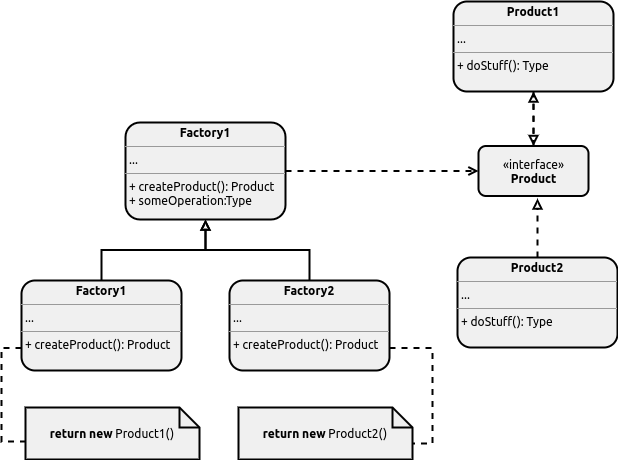

The diagram above was exported from draw.io. Its source (the exported page's mxGraphModel, read from the mxfile embedded in the PNG):
<mxGraphModel dx="579" dy="465" grid="0" gridSize="10" guides="1" tooltips="1" connect="1" arrows="1" fold="1" page="0" pageScale="1" pageWidth="850" pageHeight="1100" math="0" shadow="0">
  <root>
    <mxCell id="DUS8zbMLbZhFr8fKmbkd-0" />
    <mxCell id="DUS8zbMLbZhFr8fKmbkd-1" parent="DUS8zbMLbZhFr8fKmbkd-0" />
    <mxCell id="DUS8zbMLbZhFr8fKmbkd-29" value="" style="edgeStyle=orthogonalEdgeStyle;rounded=0;orthogonalLoop=1;jettySize=auto;html=1;dashed=1;fontFamily=Ubuntu;fontSize=12;fontColor=#000000;endArrow=block;endFill=0;strokeColor=#000000;strokeWidth=2;" parent="DUS8zbMLbZhFr8fKmbkd-1" source="DUS8zbMLbZhFr8fKmbkd-2" target="DUS8zbMLbZhFr8fKmbkd-3" edge="1">
      <mxGeometry relative="1" as="geometry" />
    </mxCell>
    <mxCell id="DUS8zbMLbZhFr8fKmbkd-2" value="«interface»&lt;br&gt;&lt;b&gt;Product&lt;/b&gt;" style="html=1;fillColor=#F0F0F0;fontFamily=Ubuntu;fontColor=#000000;rounded=1;strokeColor=#000000;strokeWidth=2;" parent="DUS8zbMLbZhFr8fKmbkd-1" vertex="1">
      <mxGeometry x="515" y="538.5" width="110" height="50" as="geometry" />
    </mxCell>
    <mxCell id="DUS8zbMLbZhFr8fKmbkd-27" style="edgeStyle=orthogonalEdgeStyle;rounded=0;orthogonalLoop=1;jettySize=auto;html=1;dashed=1;fontFamily=Ubuntu;fontSize=12;fontColor=#000000;endArrow=block;endFill=0;strokeColor=#000000;strokeWidth=2;" parent="DUS8zbMLbZhFr8fKmbkd-1" source="DUS8zbMLbZhFr8fKmbkd-3" target="DUS8zbMLbZhFr8fKmbkd-2" edge="1">
      <mxGeometry relative="1" as="geometry" />
    </mxCell>
    <mxCell id="DUS8zbMLbZhFr8fKmbkd-3" value="&lt;p style=&quot;margin: 0px ; margin-top: 4px ; text-align: center&quot;&gt;&lt;b&gt;Product1&lt;/b&gt;&lt;/p&gt;&lt;hr size=&quot;1&quot;&gt;&lt;p style=&quot;margin: 0px ; margin-left: 4px&quot;&gt;...&lt;/p&gt;&lt;hr size=&quot;1&quot;&gt;&lt;p style=&quot;margin: 0px ; margin-left: 4px&quot;&gt;+ doStuff(): Type&lt;/p&gt;" style="verticalAlign=top;align=left;overflow=fill;fontSize=12;fontFamily=Ubuntu;html=1;rounded=1;fontColor=#000000;fillColor=#F0F0F0;strokeColor=#000000;strokeWidth=2;" parent="DUS8zbMLbZhFr8fKmbkd-1" vertex="1">
      <mxGeometry x="490" y="394" width="160" height="90" as="geometry" />
    </mxCell>
    <mxCell id="DUS8zbMLbZhFr8fKmbkd-28" style="edgeStyle=orthogonalEdgeStyle;rounded=0;orthogonalLoop=1;jettySize=auto;html=1;exitX=0.5;exitY=0;exitDx=0;exitDy=0;dashed=1;fontFamily=Ubuntu;fontSize=12;fontColor=#000000;endArrow=block;endFill=0;strokeColor=#000000;strokeWidth=2;" parent="DUS8zbMLbZhFr8fKmbkd-1" source="DUS8zbMLbZhFr8fKmbkd-4" edge="1">
      <mxGeometry relative="1" as="geometry">
        <mxPoint x="574" y="591" as="targetPoint" />
      </mxGeometry>
    </mxCell>
    <mxCell id="DUS8zbMLbZhFr8fKmbkd-4" value="&lt;p style=&quot;margin: 0px ; margin-top: 4px ; text-align: center&quot;&gt;&lt;b&gt;Product2&lt;/b&gt;&lt;/p&gt;&lt;hr size=&quot;1&quot;&gt;&lt;p style=&quot;margin: 0px ; margin-left: 4px&quot;&gt;...&lt;/p&gt;&lt;hr size=&quot;1&quot;&gt;&lt;p style=&quot;margin: 0px ; margin-left: 4px&quot;&gt;+ doStuff(): Type&lt;/p&gt;" style="verticalAlign=top;align=left;overflow=fill;fontSize=12;fontFamily=Ubuntu;html=1;rounded=1;fontColor=#000000;fillColor=#F0F0F0;strokeColor=#000000;strokeWidth=2;" parent="DUS8zbMLbZhFr8fKmbkd-1" vertex="1">
      <mxGeometry x="494" y="650" width="160" height="90" as="geometry" />
    </mxCell>
    <mxCell id="DUS8zbMLbZhFr8fKmbkd-6" style="edgeStyle=orthogonalEdgeStyle;rounded=0;orthogonalLoop=1;jettySize=auto;html=1;exitX=0.5;exitY=1;exitDx=0;exitDy=0;dashed=1;fontFamily=Ubuntu;fontColor=#000000;strokeColor=#000000;strokeWidth=2;" parent="DUS8zbMLbZhFr8fKmbkd-1" edge="1">
      <mxGeometry relative="1" as="geometry">
        <mxPoint x="412" y="572" as="sourcePoint" />
        <mxPoint x="412" y="572" as="targetPoint" />
      </mxGeometry>
    </mxCell>
    <mxCell id="DUS8zbMLbZhFr8fKmbkd-23" style="edgeStyle=orthogonalEdgeStyle;rounded=0;orthogonalLoop=1;jettySize=auto;html=1;exitX=0;exitY=0.75;exitDx=0;exitDy=0;entryX=0.006;entryY=0.654;entryDx=0;entryDy=0;entryPerimeter=0;dashed=1;fontFamily=Ubuntu;fontSize=12;fontColor=#000000;strokeColor=#000000;strokeWidth=2;endArrow=none;endFill=0;" parent="DUS8zbMLbZhFr8fKmbkd-1" source="DUS8zbMLbZhFr8fKmbkd-7" target="DUS8zbMLbZhFr8fKmbkd-20" edge="1">
      <mxGeometry relative="1" as="geometry" />
    </mxCell>
    <mxCell id="DUS8zbMLbZhFr8fKmbkd-24" style="edgeStyle=orthogonalEdgeStyle;rounded=0;orthogonalLoop=1;jettySize=auto;html=1;exitX=0.5;exitY=0;exitDx=0;exitDy=0;entryX=0.5;entryY=1;entryDx=0;entryDy=0;fontFamily=Ubuntu;fontSize=12;fontColor=#000000;endArrow=block;endFill=0;strokeColor=#000000;strokeWidth=2;" parent="DUS8zbMLbZhFr8fKmbkd-1" source="DUS8zbMLbZhFr8fKmbkd-7" target="DUS8zbMLbZhFr8fKmbkd-9" edge="1">
      <mxGeometry relative="1" as="geometry" />
    </mxCell>
    <mxCell id="DUS8zbMLbZhFr8fKmbkd-7" value="&lt;p style=&quot;margin: 0px ; margin-top: 4px ; text-align: center&quot;&gt;&lt;b&gt;Factory1&lt;/b&gt;&lt;/p&gt;&lt;hr size=&quot;1&quot;&gt;&lt;p style=&quot;margin: 0px ; margin-left: 4px&quot;&gt;...&lt;/p&gt;&lt;hr size=&quot;1&quot;&gt;&lt;p style=&quot;margin: 0px ; margin-left: 4px&quot;&gt;+ createProduct(): Product&lt;/p&gt;" style="verticalAlign=top;align=left;overflow=fill;fontSize=12;fontFamily=Ubuntu;html=1;rounded=1;fontColor=#000000;fillColor=#F0F0F0;strokeColor=#000000;strokeWidth=2;" parent="DUS8zbMLbZhFr8fKmbkd-1" vertex="1">
      <mxGeometry x="58" y="673" width="160" height="90" as="geometry" />
    </mxCell>
    <mxCell id="DUS8zbMLbZhFr8fKmbkd-22" style="edgeStyle=orthogonalEdgeStyle;rounded=0;orthogonalLoop=1;jettySize=auto;html=1;exitX=1;exitY=0.75;exitDx=0;exitDy=0;entryX=0;entryY=0;entryDx=174;entryDy=36;entryPerimeter=0;dashed=1;fontFamily=Ubuntu;fontSize=12;fontColor=#000000;strokeColor=#000000;strokeWidth=2;endArrow=none;endFill=0;" parent="DUS8zbMLbZhFr8fKmbkd-1" source="DUS8zbMLbZhFr8fKmbkd-8" target="DUS8zbMLbZhFr8fKmbkd-21" edge="1">
      <mxGeometry relative="1" as="geometry" />
    </mxCell>
    <mxCell id="DUS8zbMLbZhFr8fKmbkd-25" style="edgeStyle=orthogonalEdgeStyle;rounded=0;orthogonalLoop=1;jettySize=auto;html=1;exitX=0.5;exitY=0;exitDx=0;exitDy=0;entryX=0.5;entryY=1;entryDx=0;entryDy=0;fontFamily=Ubuntu;fontSize=12;fontColor=#000000;endArrow=block;endFill=0;strokeColor=#000000;strokeWidth=2;" parent="DUS8zbMLbZhFr8fKmbkd-1" source="DUS8zbMLbZhFr8fKmbkd-8" target="DUS8zbMLbZhFr8fKmbkd-9" edge="1">
      <mxGeometry relative="1" as="geometry" />
    </mxCell>
    <mxCell id="DUS8zbMLbZhFr8fKmbkd-8" value="&lt;p style=&quot;margin: 0px ; margin-top: 4px ; text-align: center&quot;&gt;&lt;b&gt;Factory2&lt;/b&gt;&lt;/p&gt;&lt;hr size=&quot;1&quot;&gt;&lt;p style=&quot;margin: 0px ; margin-left: 4px&quot;&gt;...&lt;/p&gt;&lt;hr size=&quot;1&quot;&gt;&lt;p style=&quot;margin: 0px ; margin-left: 4px&quot;&gt;+ createProduct(): Product&lt;/p&gt;" style="verticalAlign=top;align=left;overflow=fill;fontSize=12;fontFamily=Ubuntu;html=1;rounded=1;fontColor=#000000;fillColor=#F0F0F0;strokeColor=#000000;strokeWidth=2;" parent="DUS8zbMLbZhFr8fKmbkd-1" vertex="1">
      <mxGeometry x="266" y="673" width="160" height="90" as="geometry" />
    </mxCell>
    <mxCell id="DUS8zbMLbZhFr8fKmbkd-26" style="edgeStyle=orthogonalEdgeStyle;rounded=0;orthogonalLoop=1;jettySize=auto;html=1;entryX=0;entryY=0.5;entryDx=0;entryDy=0;fontFamily=Ubuntu;fontSize=12;fontColor=#000000;endArrow=open;endFill=0;strokeColor=#000000;strokeWidth=2;dashed=1;" parent="DUS8zbMLbZhFr8fKmbkd-1" source="DUS8zbMLbZhFr8fKmbkd-9" target="DUS8zbMLbZhFr8fKmbkd-2" edge="1">
      <mxGeometry relative="1" as="geometry" />
    </mxCell>
    <mxCell id="DUS8zbMLbZhFr8fKmbkd-9" value="&lt;p style=&quot;margin: 0px ; margin-top: 4px ; text-align: center&quot;&gt;&lt;b&gt;Factory1&lt;/b&gt;&lt;/p&gt;&lt;hr size=&quot;1&quot;&gt;&lt;p style=&quot;margin: 0px ; margin-left: 4px&quot;&gt;...&lt;/p&gt;&lt;hr size=&quot;1&quot;&gt;&lt;p style=&quot;margin: 0px ; margin-left: 4px&quot;&gt;+ createProduct(): Product&lt;/p&gt;&lt;p style=&quot;margin: 0px ; margin-left: 4px&quot;&gt;+ someOperation:Type&lt;/p&gt;" style="verticalAlign=top;align=left;overflow=fill;fontSize=12;fontFamily=Ubuntu;html=1;rounded=1;fontColor=#000000;fillColor=#F0F0F0;strokeColor=#000000;strokeWidth=2;" parent="DUS8zbMLbZhFr8fKmbkd-1" vertex="1">
      <mxGeometry x="162" y="515" width="160" height="97" as="geometry" />
    </mxCell>
    <mxCell id="DUS8zbMLbZhFr8fKmbkd-20" value="&lt;font style=&quot;font-size: 12px&quot;&gt;&lt;b&gt;return new&lt;/b&gt; Product1()&lt;/font&gt;" style="shape=note;strokeWidth=2;fontSize=12;size=20;whiteSpace=wrap;html=1;rounded=1;fontFamily=Ubuntu;strokeColor=#000000;fillColor=#F0F0F0;fontColor=#000000;" parent="DUS8zbMLbZhFr8fKmbkd-1" vertex="1">
      <mxGeometry x="62" y="800" width="174" height="52" as="geometry" />
    </mxCell>
    <mxCell id="DUS8zbMLbZhFr8fKmbkd-21" value="&lt;font style=&quot;font-size: 12px&quot;&gt;&lt;b&gt;return new&lt;/b&gt; Product2()&lt;/font&gt;" style="shape=note;strokeWidth=2;fontSize=12;size=20;whiteSpace=wrap;html=1;rounded=1;fontFamily=Ubuntu;strokeColor=#000000;fillColor=#F0F0F0;fontColor=#000000;" parent="DUS8zbMLbZhFr8fKmbkd-1" vertex="1">
      <mxGeometry x="275" y="800" width="174" height="52" as="geometry" />
    </mxCell>
  </root>
</mxGraphModel>